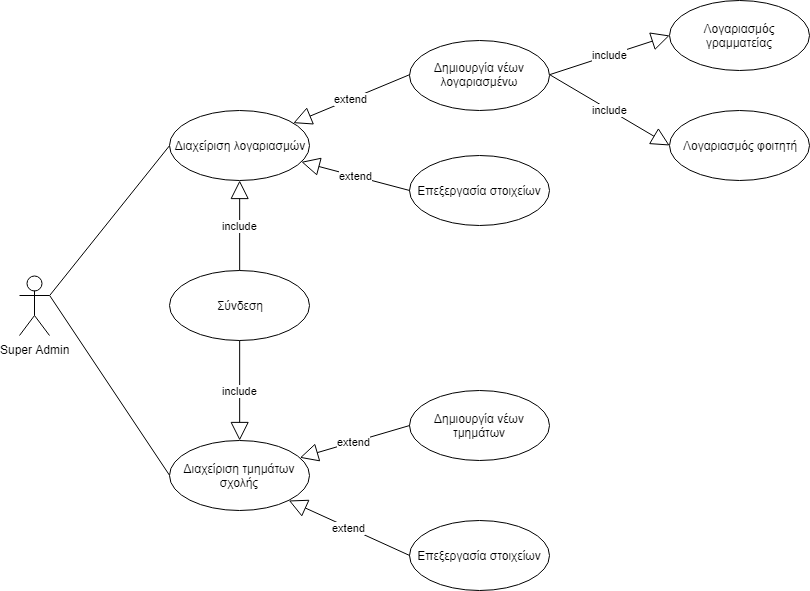

The diagram above was exported from draw.io. Its source (the exported page's mxGraphModel, read from the mxfile embedded in the PNG):
<mxGraphModel dx="2189" dy="1765" grid="1" gridSize="10" guides="1" tooltips="1" connect="1" arrows="1" fold="1" page="1" pageScale="1" pageWidth="827" pageHeight="1169" math="0" shadow="0">
  <root>
    <mxCell id="0" />
    <mxCell id="1" parent="0" />
    <mxCell id="I5DB6g1IiE-szvhATWTc-15" style="rounded=0;orthogonalLoop=1;jettySize=auto;html=1;exitX=1;exitY=0.3333333333333333;exitDx=0;exitDy=0;exitPerimeter=0;endArrow=none;endFill=0;entryX=0;entryY=0.5;entryDx=0;entryDy=0;" parent="1" source="I5DB6g1IiE-szvhATWTc-1" target="I5DB6g1IiE-szvhATWTc-18" edge="1">
      <mxGeometry relative="1" as="geometry">
        <mxPoint x="240.98133801793438" y="320.8400406292517" as="targetPoint" />
      </mxGeometry>
    </mxCell>
    <mxCell id="I5DB6g1IiE-szvhATWTc-16" style="rounded=0;orthogonalLoop=1;jettySize=auto;html=1;exitX=1;exitY=0.3333333333333333;exitDx=0;exitDy=0;exitPerimeter=0;entryX=0;entryY=0.5;entryDx=0;entryDy=0;endArrow=none;endFill=0;" parent="1" source="I5DB6g1IiE-szvhATWTc-1" target="I5DB6g1IiE-szvhATWTc-10" edge="1">
      <mxGeometry relative="1" as="geometry" />
    </mxCell>
    <mxCell id="I5DB6g1IiE-szvhATWTc-1" value="Super Admin" style="shape=umlActor;verticalLabelPosition=bottom;labelBackgroundColor=#ffffff;verticalAlign=top;html=1;" parent="1" vertex="1">
      <mxGeometry x="-130" y="165" width="30" height="60" as="geometry" />
    </mxCell>
    <mxCell id="I5DB6g1IiE-szvhATWTc-8" value="include&lt;br&gt;" style="endArrow=block;endSize=16;endFill=0;html=1;exitX=1;exitY=0.5;exitDx=0;exitDy=0;entryX=0;entryY=0.5;entryDx=0;entryDy=0;" parent="1" source="I5DB6g1IiE-szvhATWTc-19" target="I5DB6g1IiE-szvhATWTc-20" edge="1">
      <mxGeometry width="160" relative="1" as="geometry">
        <mxPoint x="400" y="320" as="sourcePoint" />
        <mxPoint x="560" y="320" as="targetPoint" />
      </mxGeometry>
    </mxCell>
    <mxCell id="I5DB6g1IiE-szvhATWTc-9" value="include&lt;br&gt;" style="endArrow=block;endSize=16;endFill=0;html=1;exitX=1;exitY=0.5;exitDx=0;exitDy=0;entryX=0;entryY=0.5;entryDx=0;entryDy=0;" parent="1" source="I5DB6g1IiE-szvhATWTc-19" target="I5DB6g1IiE-szvhATWTc-21" edge="1">
      <mxGeometry width="160" relative="1" as="geometry">
        <mxPoint x="390" y="380" as="sourcePoint" />
        <mxPoint x="550" y="380" as="targetPoint" />
      </mxGeometry>
    </mxCell>
    <mxCell id="I5DB6g1IiE-szvhATWTc-10" value="Διαχείριση τμημάτων σχολής" style="ellipse;whiteSpace=wrap;html=1;" parent="1" vertex="1">
      <mxGeometry x="20" y="330" width="140" height="70" as="geometry" />
    </mxCell>
    <mxCell id="I5DB6g1IiE-szvhATWTc-18" value="Διαχείριση λογαριασμών" style="ellipse;whiteSpace=wrap;html=1;" parent="1" vertex="1">
      <mxGeometry x="20" width="140" height="70" as="geometry" />
    </mxCell>
    <mxCell id="I5DB6g1IiE-szvhATWTc-19" value="Δημιουργία νέων λογαριασμένω" style="ellipse;whiteSpace=wrap;html=1;" parent="1" vertex="1">
      <mxGeometry x="260" y="-70.5" width="140" height="70" as="geometry" />
    </mxCell>
    <mxCell id="I5DB6g1IiE-szvhATWTc-20" value="Λογαριασμός γραμματείας" style="ellipse;whiteSpace=wrap;html=1;" parent="1" vertex="1">
      <mxGeometry x="520" y="-110" width="140" height="70" as="geometry" />
    </mxCell>
    <mxCell id="I5DB6g1IiE-szvhATWTc-21" value="Λογαριασμός φοιτητή" style="ellipse;whiteSpace=wrap;html=1;" parent="1" vertex="1">
      <mxGeometry x="520" width="140" height="70" as="geometry" />
    </mxCell>
    <mxCell id="I5DB6g1IiE-szvhATWTc-22" value="extend" style="endArrow=block;endSize=16;endFill=0;html=1;exitX=0;exitY=0.5;exitDx=0;exitDy=0;" parent="1" source="I5DB6g1IiE-szvhATWTc-19" target="I5DB6g1IiE-szvhATWTc-18" edge="1">
      <mxGeometry width="160" relative="1" as="geometry">
        <mxPoint x="440.18965517241395" y="140.1379310344828" as="sourcePoint" />
        <mxPoint x="340.18965517241395" y="189.79310344827593" as="targetPoint" />
      </mxGeometry>
    </mxCell>
    <mxCell id="I5DB6g1IiE-szvhATWTc-23" value="Επεξεργασία στοιχείων" style="ellipse;whiteSpace=wrap;html=1;" parent="1" vertex="1">
      <mxGeometry x="260" y="45" width="140" height="70" as="geometry" />
    </mxCell>
    <mxCell id="I5DB6g1IiE-szvhATWTc-24" value="extend" style="endArrow=block;endSize=16;endFill=0;html=1;exitX=0;exitY=0.5;exitDx=0;exitDy=0;" parent="1" source="I5DB6g1IiE-szvhATWTc-23" target="I5DB6g1IiE-szvhATWTc-18" edge="1">
      <mxGeometry width="160" relative="1" as="geometry">
        <mxPoint x="370.2758620689656" y="134.79310344827593" as="sourcePoint" />
        <mxPoint x="230.27586206896558" y="134.79310344827593" as="targetPoint" />
      </mxGeometry>
    </mxCell>
    <mxCell id="I5DB6g1IiE-szvhATWTc-25" value="Δημιουργία νέων τμημάτων" style="ellipse;whiteSpace=wrap;html=1;" parent="1" vertex="1">
      <mxGeometry x="260" y="280" width="140" height="70" as="geometry" />
    </mxCell>
    <mxCell id="I5DB6g1IiE-szvhATWTc-26" value="Επεξεργασία στοιχείων" style="ellipse;whiteSpace=wrap;html=1;" parent="1" vertex="1">
      <mxGeometry x="260" y="410" width="140" height="70" as="geometry" />
    </mxCell>
    <mxCell id="I5DB6g1IiE-szvhATWTc-27" value="extend" style="endArrow=block;endSize=16;endFill=0;html=1;exitX=0;exitY=0.5;exitDx=0;exitDy=0;" parent="1" source="I5DB6g1IiE-szvhATWTc-25" target="I5DB6g1IiE-szvhATWTc-10" edge="1">
      <mxGeometry width="160" relative="1" as="geometry">
        <mxPoint x="370.2758620689656" y="215.1379310344828" as="sourcePoint" />
        <mxPoint x="230.27586206896558" y="104.79310344827593" as="targetPoint" />
      </mxGeometry>
    </mxCell>
    <mxCell id="I5DB6g1IiE-szvhATWTc-28" value="extend" style="endArrow=block;endSize=16;endFill=0;html=1;exitX=0;exitY=0.5;exitDx=0;exitDy=0;entryX=1;entryY=1;entryDx=0;entryDy=0;" parent="1" source="I5DB6g1IiE-szvhATWTc-26" target="I5DB6g1IiE-szvhATWTc-10" edge="1">
      <mxGeometry width="160" relative="1" as="geometry">
        <mxPoint x="370.2758620689656" y="364.79310344827593" as="sourcePoint" />
        <mxPoint x="230.27586206896558" y="364.79310344827593" as="targetPoint" />
      </mxGeometry>
    </mxCell>
    <mxCell id="VV9IUdI1ZHfHvCJh6kHh-1" value="Σύνδεση" style="ellipse;whiteSpace=wrap;html=1;" vertex="1" parent="1">
      <mxGeometry x="20" y="160" width="140" height="70" as="geometry" />
    </mxCell>
    <mxCell id="VV9IUdI1ZHfHvCJh6kHh-2" value="include&lt;br&gt;" style="endArrow=block;endSize=16;endFill=0;html=1;exitX=0.5;exitY=0;exitDx=0;exitDy=0;entryX=0.5;entryY=1;entryDx=0;entryDy=0;" edge="1" parent="1" source="VV9IUdI1ZHfHvCJh6kHh-1" target="I5DB6g1IiE-szvhATWTc-18">
      <mxGeometry width="160" relative="1" as="geometry">
        <mxPoint x="489.7931034482758" y="-14.965517241379303" as="sourcePoint" />
        <mxPoint x="620.1379310344828" y="20.206896551724185" as="targetPoint" />
      </mxGeometry>
    </mxCell>
    <mxCell id="VV9IUdI1ZHfHvCJh6kHh-3" value="include&lt;br&gt;" style="endArrow=block;endSize=16;endFill=0;html=1;exitX=0.5;exitY=1;exitDx=0;exitDy=0;entryX=0.5;entryY=0;entryDx=0;entryDy=0;" edge="1" parent="1" source="VV9IUdI1ZHfHvCJh6kHh-1" target="I5DB6g1IiE-szvhATWTc-10">
      <mxGeometry width="160" relative="1" as="geometry">
        <mxPoint x="160.1379310344828" y="169.8620689655172" as="sourcePoint" />
        <mxPoint x="160.1379310344828" y="105.0344827586207" as="targetPoint" />
      </mxGeometry>
    </mxCell>
  </root>
</mxGraphModel>